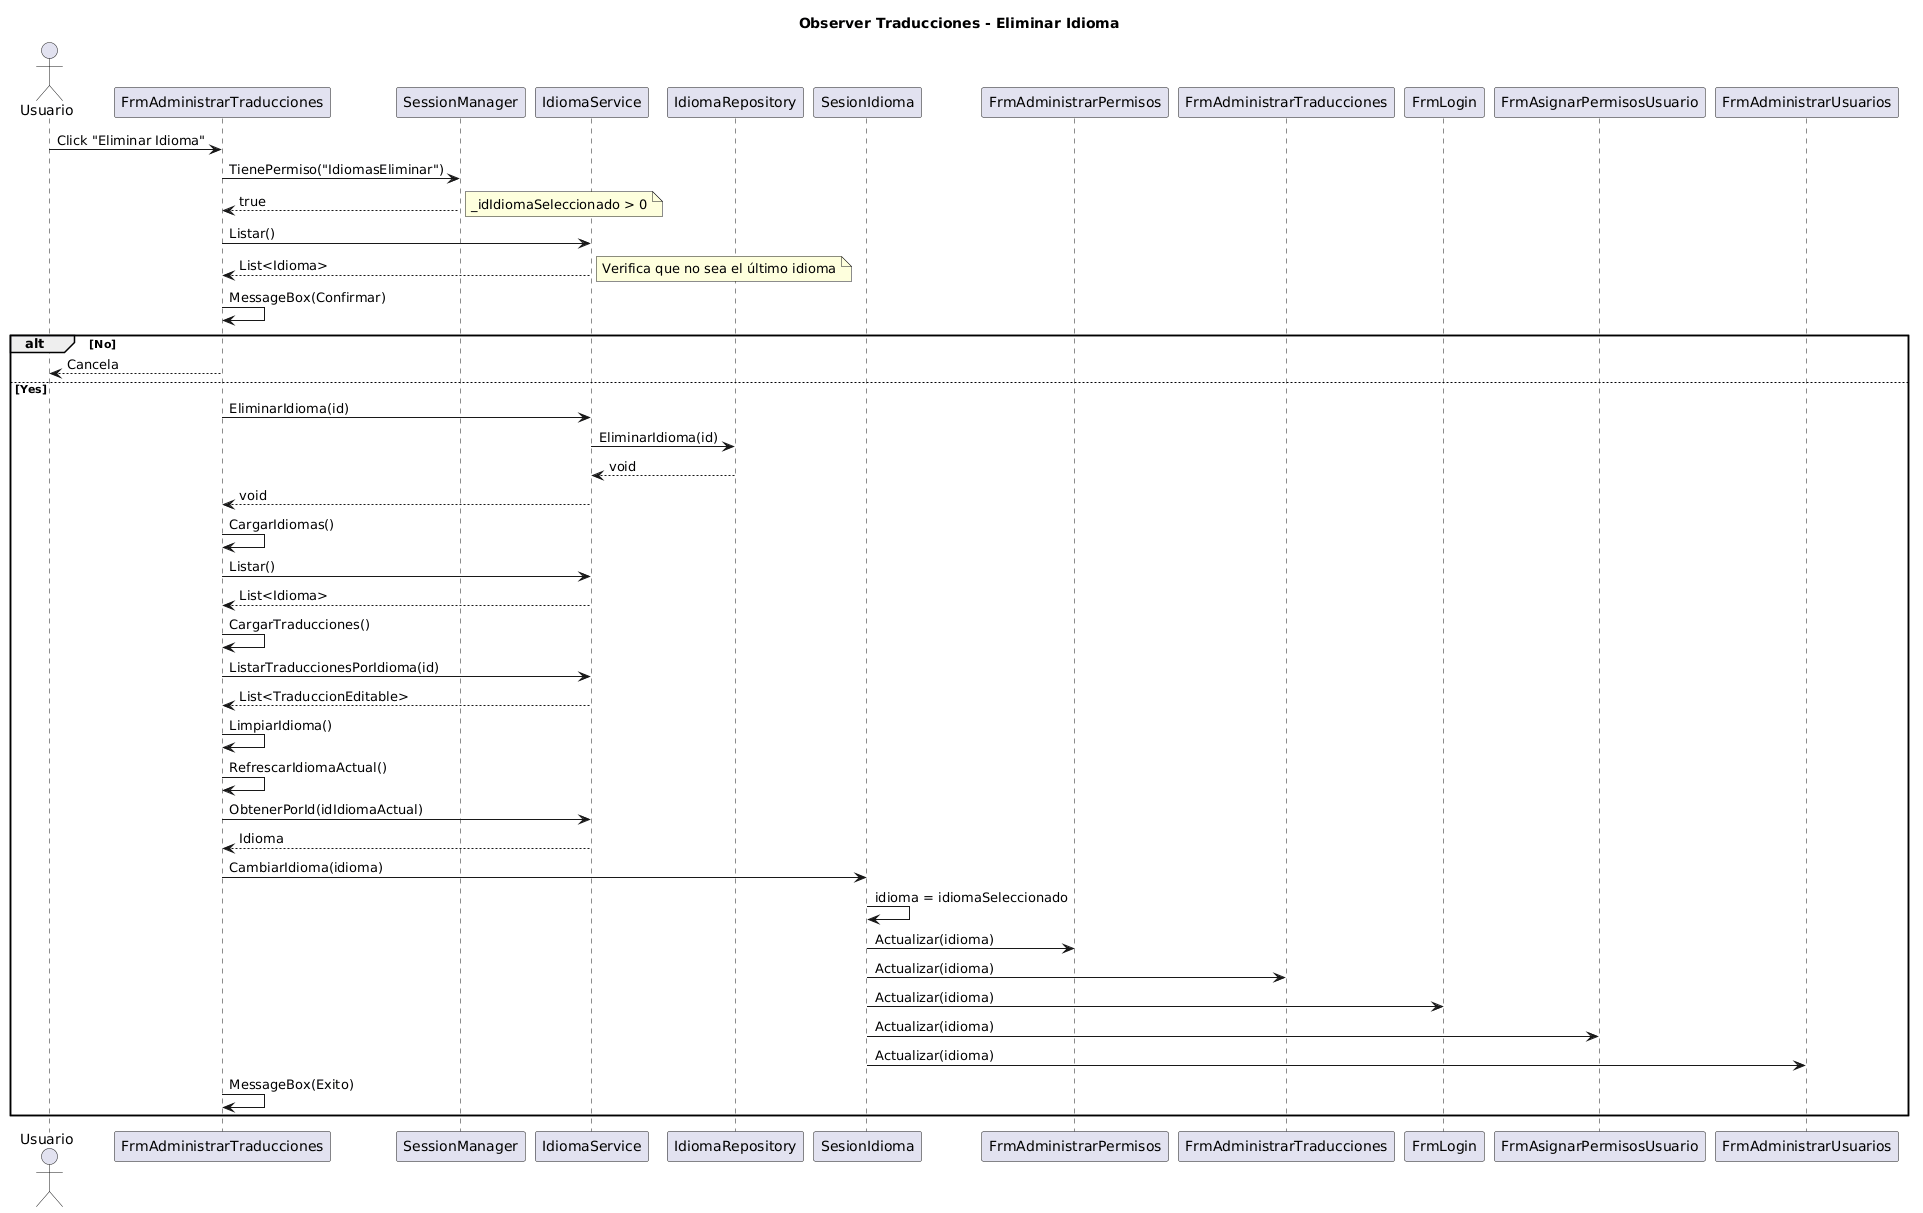

The diagram above was rendered by PlantUML. Its source (embedded in the PNG):
@startuml
title Observer Traducciones - Eliminar Idioma

actor Usuario as U
participant FrmAdministrarTraducciones as FAT
participant SessionManager as SM
participant IdiomaService as IS
participant IdiomaRepository as IR
participant SesionIdioma as SI
participant FrmAdministrarPermisos as FAP
participant FrmAdministrarTraducciones as FAT2
participant FrmLogin as FL
participant FrmAsignarPermisosUsuario as FAPU
participant FrmAdministrarUsuarios as FAU

U -> FAT : Click "Eliminar Idioma"
FAT -> SM : TienePermiso("IdiomasEliminar")
SM --> FAT : true
note right: _idIdiomaSeleccionado > 0
FAT -> IS : Listar()
IS --> FAT : List<Idioma>
note right: Verifica que no sea el último idioma
FAT -> FAT : MessageBox(Confirmar)
alt No
    FAT --> U : Cancela
else Yes
    FAT -> IS : EliminarIdioma(id)
    IS -> IR : EliminarIdioma(id)
    IR --> IS : void
    IS --> FAT : void
    FAT -> FAT : CargarIdiomas()
    FAT -> IS : Listar()
    IS --> FAT : List<Idioma>
    FAT -> FAT : CargarTraducciones()
    FAT -> IS : ListarTraduccionesPorIdioma(id)
    IS --> FAT : List<TraduccionEditable>
    FAT -> FAT : LimpiarIdioma()
    FAT -> FAT : RefrescarIdiomaActual()
    FAT -> IS : ObtenerPorId(idIdiomaActual)
    IS --> FAT : Idioma
    FAT -> SI : CambiarIdioma(idioma)
    SI -> SI : idioma = idiomaSeleccionado
    SI -> FAP : Actualizar(idioma)
    SI -> FAT2 : Actualizar(idioma)
    SI -> FL : Actualizar(idioma)
    SI -> FAPU : Actualizar(idioma)
    SI -> FAU : Actualizar(idioma)
    FAT -> FAT : MessageBox(Exito)
end
@enduml